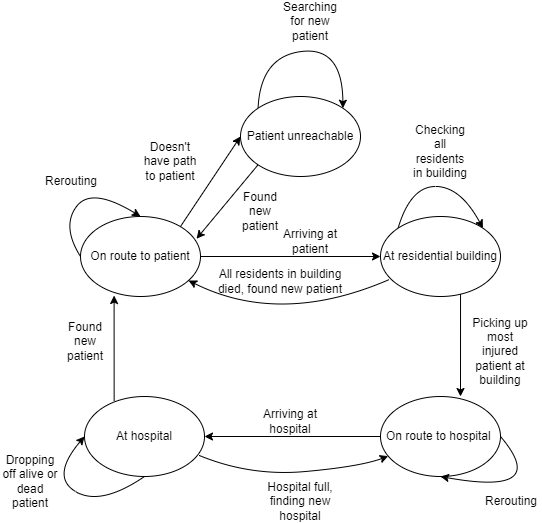

The diagram above was exported from draw.io. Its source (the exported page's mxGraphModel, read from the mxfile embedded in the PNG):
<mxGraphModel dx="1562" dy="837" grid="1" gridSize="10" guides="1" tooltips="1" connect="1" arrows="1" fold="1" page="1" pageScale="1" pageWidth="827" pageHeight="1169" math="0" shadow="0">
  <root>
    <mxCell id="0" />
    <mxCell id="1" parent="0" />
    <mxCell id="0SUYVsfe2bA-Gg14QW07-1" value="On route to patient" style="ellipse;whiteSpace=wrap;html=1;" parent="1" vertex="1">
      <mxGeometry x="229" y="330" width="120" height="80" as="geometry" />
    </mxCell>
    <mxCell id="0SUYVsfe2bA-Gg14QW07-7" value="Patient unreachable" style="ellipse;whiteSpace=wrap;html=1;" parent="1" vertex="1">
      <mxGeometry x="389" y="210" width="120" height="80" as="geometry" />
    </mxCell>
    <mxCell id="0SUYVsfe2bA-Gg14QW07-8" value="" style="endArrow=classic;html=1;rounded=0;entryX=0;entryY=0.5;entryDx=0;entryDy=0;" parent="1" target="0SUYVsfe2bA-Gg14QW07-7" edge="1">
      <mxGeometry width="50" height="50" relative="1" as="geometry">
        <mxPoint x="329" y="340" as="sourcePoint" />
        <mxPoint x="289" y="400" as="targetPoint" />
      </mxGeometry>
    </mxCell>
    <mxCell id="0SUYVsfe2bA-Gg14QW07-9" value="" style="curved=1;endArrow=classic;html=1;rounded=0;exitX=0;exitY=0;exitDx=0;exitDy=0;entryX=1;entryY=0;entryDx=0;entryDy=0;" parent="1" source="0SUYVsfe2bA-Gg14QW07-7" target="0SUYVsfe2bA-Gg14QW07-7" edge="1">
      <mxGeometry width="50" height="50" relative="1" as="geometry">
        <mxPoint x="289" y="260" as="sourcePoint" />
        <mxPoint x="339" y="210" as="targetPoint" />
        <Array as="points">
          <mxPoint x="409" y="170" />
          <mxPoint x="491" y="160" />
        </Array>
      </mxGeometry>
    </mxCell>
    <mxCell id="0SUYVsfe2bA-Gg14QW07-10" value="Searching for new patient" style="text;html=1;strokeColor=none;fillColor=none;align=center;verticalAlign=middle;whiteSpace=wrap;rounded=0;" parent="1" vertex="1">
      <mxGeometry x="429" y="120" width="60" height="30" as="geometry" />
    </mxCell>
    <mxCell id="0SUYVsfe2bA-Gg14QW07-12" value="Doesn't have path to patient" style="text;html=1;strokeColor=none;fillColor=none;align=center;verticalAlign=middle;whiteSpace=wrap;rounded=0;" parent="1" vertex="1">
      <mxGeometry x="289" y="260" width="60" height="30" as="geometry" />
    </mxCell>
    <mxCell id="0SUYVsfe2bA-Gg14QW07-13" value="" style="endArrow=classic;html=1;rounded=0;exitX=1;exitY=0.5;exitDx=0;exitDy=0;entryX=0;entryY=0.5;entryDx=0;entryDy=0;" parent="1" source="0SUYVsfe2bA-Gg14QW07-1" target="0SUYVsfe2bA-Gg14QW07-14" edge="1">
      <mxGeometry width="50" height="50" relative="1" as="geometry">
        <mxPoint x="469" y="460" as="sourcePoint" />
        <mxPoint x="509" y="360" as="targetPoint" />
      </mxGeometry>
    </mxCell>
    <mxCell id="0SUYVsfe2bA-Gg14QW07-14" value="At residential building" style="ellipse;whiteSpace=wrap;html=1;" parent="1" vertex="1">
      <mxGeometry x="529" y="330" width="120" height="80" as="geometry" />
    </mxCell>
    <mxCell id="0SUYVsfe2bA-Gg14QW07-17" value="" style="endArrow=classic;html=1;rounded=0;exitX=0;exitY=1;exitDx=0;exitDy=0;entryX=0.967;entryY=0.278;entryDx=0;entryDy=0;entryPerimeter=0;" parent="1" source="0SUYVsfe2bA-Gg14QW07-7" target="0SUYVsfe2bA-Gg14QW07-1" edge="1">
      <mxGeometry width="50" height="50" relative="1" as="geometry">
        <mxPoint x="479" y="460" as="sourcePoint" />
        <mxPoint x="529" y="410" as="targetPoint" />
      </mxGeometry>
    </mxCell>
    <mxCell id="0SUYVsfe2bA-Gg14QW07-18" value="Found new patient" style="text;html=1;strokeColor=none;fillColor=none;align=center;verticalAlign=middle;whiteSpace=wrap;rounded=0;" parent="1" vertex="1">
      <mxGeometry x="379" y="310" width="60" height="30" as="geometry" />
    </mxCell>
    <mxCell id="0SUYVsfe2bA-Gg14QW07-19" style="edgeStyle=orthogonalEdgeStyle;rounded=0;orthogonalLoop=1;jettySize=auto;html=1;exitX=0.5;exitY=1;exitDx=0;exitDy=0;" parent="1" source="0SUYVsfe2bA-Gg14QW07-18" target="0SUYVsfe2bA-Gg14QW07-18" edge="1">
      <mxGeometry relative="1" as="geometry" />
    </mxCell>
    <mxCell id="0SUYVsfe2bA-Gg14QW07-20" value="Arriving at patient" style="text;html=1;strokeColor=none;fillColor=none;align=center;verticalAlign=middle;whiteSpace=wrap;rounded=0;" parent="1" vertex="1">
      <mxGeometry x="429" y="340" width="60" height="30" as="geometry" />
    </mxCell>
    <mxCell id="0SUYVsfe2bA-Gg14QW07-22" value="On route to hospital&amp;nbsp;" style="ellipse;whiteSpace=wrap;html=1;" parent="1" vertex="1">
      <mxGeometry x="529" y="510" width="120" height="80" as="geometry" />
    </mxCell>
    <mxCell id="0SUYVsfe2bA-Gg14QW07-23" value="" style="curved=1;endArrow=classic;html=1;rounded=0;exitX=0;exitY=0;exitDx=0;exitDy=0;entryX=1;entryY=0;entryDx=0;entryDy=0;" parent="1" source="0SUYVsfe2bA-Gg14QW07-14" target="0SUYVsfe2bA-Gg14QW07-14" edge="1">
      <mxGeometry width="50" height="50" relative="1" as="geometry">
        <mxPoint x="579" y="480" as="sourcePoint" />
        <mxPoint x="629" y="430" as="targetPoint" />
        <Array as="points">
          <mxPoint x="559" y="300" />
          <mxPoint x="609" y="300" />
        </Array>
      </mxGeometry>
    </mxCell>
    <mxCell id="0SUYVsfe2bA-Gg14QW07-24" value="Checking all residents in building" style="text;html=1;strokeColor=none;fillColor=none;align=center;verticalAlign=middle;whiteSpace=wrap;rounded=0;" parent="1" vertex="1">
      <mxGeometry x="559" y="250" width="60" height="30" as="geometry" />
    </mxCell>
    <mxCell id="0SUYVsfe2bA-Gg14QW07-31" value="" style="endArrow=classic;html=1;rounded=0;exitX=0.667;exitY=0.968;exitDx=0;exitDy=0;exitPerimeter=0;" parent="1" source="0SUYVsfe2bA-Gg14QW07-14" edge="1">
      <mxGeometry width="50" height="50" relative="1" as="geometry">
        <mxPoint x="459" y="510" as="sourcePoint" />
        <mxPoint x="609" y="510" as="targetPoint" />
        <Array as="points">
          <mxPoint x="609" y="510" />
        </Array>
      </mxGeometry>
    </mxCell>
    <mxCell id="0SUYVsfe2bA-Gg14QW07-32" value="Picking up most injured patient at building" style="text;html=1;strokeColor=none;fillColor=none;align=center;verticalAlign=middle;whiteSpace=wrap;rounded=0;" parent="1" vertex="1">
      <mxGeometry x="619" y="450" width="60" height="30" as="geometry" />
    </mxCell>
    <mxCell id="0SUYVsfe2bA-Gg14QW07-33" value="" style="curved=1;endArrow=classic;html=1;rounded=0;exitX=0.073;exitY=0.788;exitDx=0;exitDy=0;exitPerimeter=0;" parent="1" source="0SUYVsfe2bA-Gg14QW07-14" target="0SUYVsfe2bA-Gg14QW07-1" edge="1">
      <mxGeometry width="50" height="50" relative="1" as="geometry">
        <mxPoint x="459" y="550" as="sourcePoint" />
        <mxPoint x="509" y="500" as="targetPoint" />
        <Array as="points">
          <mxPoint x="429" y="440" />
        </Array>
      </mxGeometry>
    </mxCell>
    <mxCell id="0SUYVsfe2bA-Gg14QW07-34" value="All residents in building died, found new patient" style="text;html=1;strokeColor=none;fillColor=none;align=center;verticalAlign=middle;whiteSpace=wrap;rounded=0;" parent="1" vertex="1">
      <mxGeometry x="359" y="380" width="140" height="30" as="geometry" />
    </mxCell>
    <mxCell id="0SUYVsfe2bA-Gg14QW07-35" value="At hospital" style="ellipse;whiteSpace=wrap;html=1;" parent="1" vertex="1">
      <mxGeometry x="233" y="510" width="120" height="80" as="geometry" />
    </mxCell>
    <mxCell id="0SUYVsfe2bA-Gg14QW07-36" value="" style="endArrow=classic;html=1;rounded=0;" parent="1" source="0SUYVsfe2bA-Gg14QW07-22" target="0SUYVsfe2bA-Gg14QW07-35" edge="1">
      <mxGeometry width="50" height="50" relative="1" as="geometry">
        <mxPoint x="469" y="620" as="sourcePoint" />
        <mxPoint x="519" y="570" as="targetPoint" />
      </mxGeometry>
    </mxCell>
    <mxCell id="0SUYVsfe2bA-Gg14QW07-37" value="Arriving at hospital" style="text;html=1;strokeColor=none;fillColor=none;align=center;verticalAlign=middle;whiteSpace=wrap;rounded=0;" parent="1" vertex="1">
      <mxGeometry x="409" y="520" width="60" height="30" as="geometry" />
    </mxCell>
    <mxCell id="0SUYVsfe2bA-Gg14QW07-42" value="" style="curved=1;endArrow=classic;html=1;rounded=0;exitX=0.5;exitY=1;exitDx=0;exitDy=0;entryX=0;entryY=0.5;entryDx=0;entryDy=0;" parent="1" source="0SUYVsfe2bA-Gg14QW07-35" target="0SUYVsfe2bA-Gg14QW07-35" edge="1">
      <mxGeometry width="50" height="50" relative="1" as="geometry">
        <mxPoint x="169" y="660" as="sourcePoint" />
        <mxPoint x="219" y="610" as="targetPoint" />
        <Array as="points">
          <mxPoint x="249" y="620" />
          <mxPoint x="199" y="590" />
        </Array>
      </mxGeometry>
    </mxCell>
    <mxCell id="0SUYVsfe2bA-Gg14QW07-43" value="Dropping off alive or dead patient" style="text;html=1;strokeColor=none;fillColor=none;align=center;verticalAlign=middle;whiteSpace=wrap;rounded=0;" parent="1" vertex="1">
      <mxGeometry x="149" y="580" width="60" height="30" as="geometry" />
    </mxCell>
    <mxCell id="0SUYVsfe2bA-Gg14QW07-45" value="" style="endArrow=classic;html=1;rounded=0;entryX=0.28;entryY=0.988;entryDx=0;entryDy=0;entryPerimeter=0;exitX=0.247;exitY=0.058;exitDx=0;exitDy=0;exitPerimeter=0;" parent="1" source="0SUYVsfe2bA-Gg14QW07-35" target="0SUYVsfe2bA-Gg14QW07-1" edge="1">
      <mxGeometry width="50" height="50" relative="1" as="geometry">
        <mxPoint x="119" y="530" as="sourcePoint" />
        <mxPoint x="169" y="480" as="targetPoint" />
      </mxGeometry>
    </mxCell>
    <mxCell id="0SUYVsfe2bA-Gg14QW07-46" value="Found new patient" style="text;html=1;strokeColor=none;fillColor=none;align=center;verticalAlign=middle;whiteSpace=wrap;rounded=0;" parent="1" vertex="1">
      <mxGeometry x="209" y="440" width="50" height="30" as="geometry" />
    </mxCell>
    <mxCell id="0SUYVsfe2bA-Gg14QW07-51" value="Hospital full, finding new hospital" style="text;html=1;strokeColor=none;fillColor=none;align=center;verticalAlign=middle;whiteSpace=wrap;rounded=0;" parent="1" vertex="1">
      <mxGeometry x="399" y="600" width="100" height="30" as="geometry" />
    </mxCell>
    <mxCell id="HnA01piqaNoMZ-quqYIC-1" value="" style="curved=1;endArrow=classic;html=1;rounded=0;exitX=0.958;exitY=0.738;exitDx=0;exitDy=0;exitPerimeter=0;" parent="1" source="0SUYVsfe2bA-Gg14QW07-35" target="0SUYVsfe2bA-Gg14QW07-22" edge="1">
      <mxGeometry width="50" height="50" relative="1" as="geometry">
        <mxPoint x="309" y="680" as="sourcePoint" />
        <mxPoint x="359" y="630" as="targetPoint" />
        <Array as="points">
          <mxPoint x="399" y="590" />
          <mxPoint x="509" y="580" />
        </Array>
      </mxGeometry>
    </mxCell>
    <mxCell id="FadxRCV0G5WqzPveudBo-1" value="" style="curved=1;endArrow=classic;html=1;rounded=0;exitX=0;exitY=0.5;exitDx=0;exitDy=0;entryX=0.5;entryY=0;entryDx=0;entryDy=0;" parent="1" source="0SUYVsfe2bA-Gg14QW07-1" target="0SUYVsfe2bA-Gg14QW07-1" edge="1">
      <mxGeometry width="50" height="50" relative="1" as="geometry">
        <mxPoint x="100" y="390" as="sourcePoint" />
        <mxPoint x="150" y="340" as="targetPoint" />
        <Array as="points">
          <mxPoint x="210" y="340" />
          <mxPoint x="240" y="300" />
        </Array>
      </mxGeometry>
    </mxCell>
    <mxCell id="FadxRCV0G5WqzPveudBo-2" value="Rerouting" style="text;html=1;strokeColor=none;fillColor=none;align=center;verticalAlign=middle;whiteSpace=wrap;rounded=0;" parent="1" vertex="1">
      <mxGeometry x="190" y="280" width="60" height="30" as="geometry" />
    </mxCell>
    <mxCell id="KWOL0RuGV63Bv9Uzzb5W-1" value="" style="curved=1;endArrow=classic;html=1;rounded=0;exitX=1;exitY=0.5;exitDx=0;exitDy=0;entryX=0.5;entryY=1;entryDx=0;entryDy=0;" parent="1" source="0SUYVsfe2bA-Gg14QW07-22" target="0SUYVsfe2bA-Gg14QW07-22" edge="1">
      <mxGeometry width="50" height="50" relative="1" as="geometry">
        <mxPoint x="730" y="630" as="sourcePoint" />
        <mxPoint x="780" y="580" as="targetPoint" />
        <Array as="points">
          <mxPoint x="700" y="610" />
        </Array>
      </mxGeometry>
    </mxCell>
    <mxCell id="KWOL0RuGV63Bv9Uzzb5W-4" value="Rerouting" style="text;html=1;strokeColor=none;fillColor=none;align=center;verticalAlign=middle;whiteSpace=wrap;rounded=0;" parent="1" vertex="1">
      <mxGeometry x="630" y="600" width="60" height="30" as="geometry" />
    </mxCell>
  </root>
</mxGraphModel>